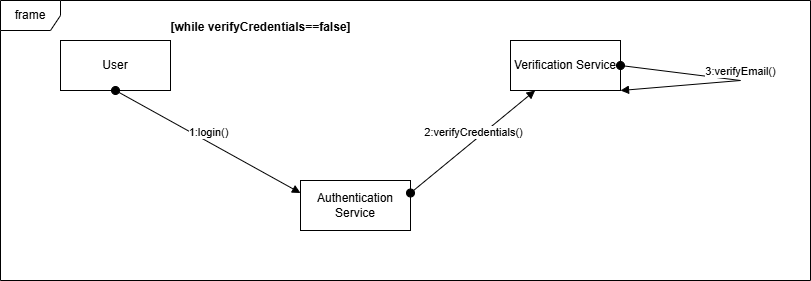

The diagram above was exported from draw.io. Its source (the exported page's mxGraphModel, read from the mxfile embedded in the PNG):
<mxGraphModel dx="1042" dy="562" grid="1" gridSize="10" guides="1" tooltips="1" connect="1" arrows="1" fold="1" page="1" pageScale="1" pageWidth="850" pageHeight="1100" math="0" shadow="0">
  <root>
    <mxCell id="0" />
    <mxCell id="1" parent="0" />
    <mxCell id="Xiw0M4kZ5kOABFL7vSyj-1" value="User" style="html=1;whiteSpace=wrap;" vertex="1" parent="1">
      <mxGeometry x="130" y="160" width="110" height="50" as="geometry" />
    </mxCell>
    <mxCell id="Xiw0M4kZ5kOABFL7vSyj-2" value="Authentication Service" style="html=1;whiteSpace=wrap;" vertex="1" parent="1">
      <mxGeometry x="370" y="300" width="110" height="50" as="geometry" />
    </mxCell>
    <mxCell id="Xiw0M4kZ5kOABFL7vSyj-3" value="Verification Service" style="html=1;whiteSpace=wrap;" vertex="1" parent="1">
      <mxGeometry x="580" y="160" width="110" height="50" as="geometry" />
    </mxCell>
    <mxCell id="Xiw0M4kZ5kOABFL7vSyj-4" value="1:login()" style="html=1;verticalAlign=bottom;startArrow=oval;startFill=1;endArrow=block;startSize=8;curved=0;rounded=0;exitX=0.5;exitY=1;exitDx=0;exitDy=0;entryX=0;entryY=0.25;entryDx=0;entryDy=0;" edge="1" parent="1" source="Xiw0M4kZ5kOABFL7vSyj-1" target="Xiw0M4kZ5kOABFL7vSyj-2">
      <mxGeometry width="60" relative="1" as="geometry">
        <mxPoint x="400" y="330" as="sourcePoint" />
        <mxPoint x="460" y="330" as="targetPoint" />
      </mxGeometry>
    </mxCell>
    <mxCell id="Xiw0M4kZ5kOABFL7vSyj-5" value="2:verifyCredentials()" style="html=1;verticalAlign=bottom;startArrow=oval;startFill=1;endArrow=block;startSize=8;curved=0;rounded=0;exitX=1;exitY=0.25;exitDx=0;exitDy=0;" edge="1" parent="1" source="Xiw0M4kZ5kOABFL7vSyj-2" target="Xiw0M4kZ5kOABFL7vSyj-3">
      <mxGeometry width="60" relative="1" as="geometry">
        <mxPoint x="400" y="330" as="sourcePoint" />
        <mxPoint x="460" y="330" as="targetPoint" />
      </mxGeometry>
    </mxCell>
    <mxCell id="Xiw0M4kZ5kOABFL7vSyj-7" value="3:verifyEmail()" style="html=1;verticalAlign=bottom;startArrow=oval;startFill=1;endArrow=block;startSize=8;curved=0;rounded=0;exitX=1;exitY=0.5;exitDx=0;exitDy=0;entryX=1;entryY=1;entryDx=0;entryDy=0;elbow=vertical;" edge="1" parent="1" source="Xiw0M4kZ5kOABFL7vSyj-3" target="Xiw0M4kZ5kOABFL7vSyj-3">
      <mxGeometry width="60" relative="1" as="geometry">
        <mxPoint x="400" y="330" as="sourcePoint" />
        <mxPoint x="460" y="330" as="targetPoint" />
        <Array as="points">
          <mxPoint x="810" y="200" />
        </Array>
      </mxGeometry>
    </mxCell>
    <mxCell id="Xiw0M4kZ5kOABFL7vSyj-8" value="frame" style="shape=umlFrame;whiteSpace=wrap;html=1;pointerEvents=0;" vertex="1" parent="1">
      <mxGeometry x="70" y="120" width="810" height="280" as="geometry" />
    </mxCell>
    <mxCell id="Xiw0M4kZ5kOABFL7vSyj-9" value="[while verifyCredentials==false]" style="text;align=center;fontStyle=1;verticalAlign=middle;spacingLeft=3;spacingRight=3;strokeColor=none;rotatable=0;points=[[0,0.5],[1,0.5]];portConstraint=eastwest;html=1;" vertex="1" parent="1">
      <mxGeometry x="290" y="134" width="80" height="26" as="geometry" />
    </mxCell>
  </root>
</mxGraphModel>